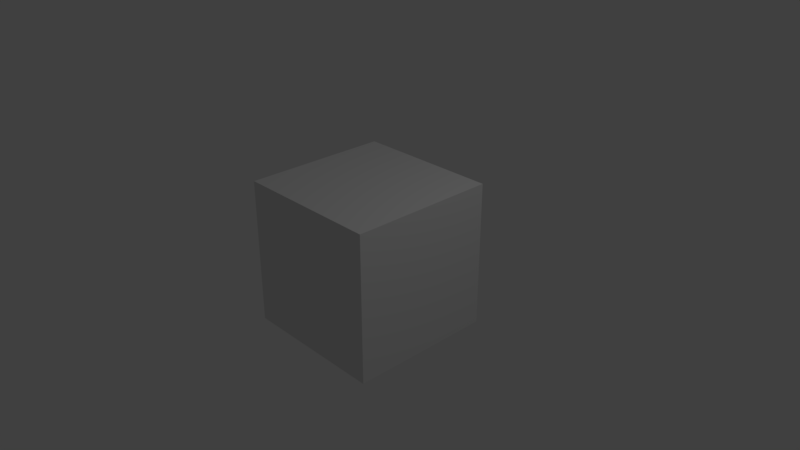# Source: blender-video-editing-setup.blend  (saved by Blender 2.79.0; exported with 4.5.12 LTS)
import bpy
from mathutils import Matrix  # noqa: F401  (used for matrix-valued properties, if any)

bpy.ops.wm.read_factory_settings(use_empty=True)
scene = bpy.context.scene
scene.name = 'Scene'

# ---- collections
col_collection_1 = bpy.data.collections.new('Collection 1'); scene.collection.children.link(col_collection_1)

# ---- materials (node trees are filled in below, after node groups)
mat_material = bpy.data.materials.new('Material')
mat_material.alpha_threshold = 0.0
mat_material.use_transparent_shadow = False
mat_material.roughness = 0.5
mat_material.line_color = (0.0, 0.0, 0.0, 1.0)

# ---- material node trees

# ---- world
world_world = bpy.data.worlds.new('World'); scene.world = world_world
world_world.color = (0.05088, 0.05088, 0.05088)
world_world.use_sun_shadow = False
world_world.sun_shadow_jitter_overblur = 0.0
world_world.cycles.sampling_method = 'MANUAL'

# ---- cameras
cam_camera = bpy.data.cameras.new('Camera')
cam_camera.clip_end = 100.0
cam_camera.lens = 35.0
cam_camera.sensor_width = 32.0
cam_camera.sensor_height = 18.0
cam_camera.ortho_scale = 7.314
cam_camera.dof.focus_distance = 0.0
cam_camera.dof.aperture_fstop = 128.0

# ---- lights
light_lamp = bpy.data.lights.new('Lamp', 'POINT')
light_lamp.transmission_factor = 0.0
light_lamp.cutoff_distance = 30.0
light_lamp.energy = 100.0
light_lamp.shadow_buffer_clip_start = 1.001
light_lamp.shadow_soft_size = 0.1
light_lamp.shadow_maximum_resolution = 0.006
light_lamp.use_absolute_resolution = True

# ---- meshes
me_cube = bpy.data.meshes.new('Cube')
me_cube.from_pydata([(1.0, 1.0, -1.0), (1.0, -1.0, -1.0), (-1.0, -1.0, -1.0), (-1.0, 1.0, -1.0), (1.0, 1.0, 1.0), (1.0, -1.0, 1.0), (-1.0, -1.0, 1.0), (-1.0, 1.0, 1.0)], [], [(0, 1, 2, 3), (4, 7, 6, 5), (0, 4, 5, 1), (1, 5, 6, 2), (2, 6, 7, 3), (4, 0, 3, 7)])
me_cube.materials.append(mat_material)
me_cube.use_remesh_preserve_volume = False
me_cube.use_remesh_preserve_attributes = False
me_cube.use_mirror_vertex_groups = False
me_cube.update()

# ---- objects
ob_cube = bpy.data.objects.new('Cube', me_cube)
ob_lamp = bpy.data.objects.new('Lamp', light_lamp)
ob_camera = bpy.data.objects.new('Camera', cam_camera)

# ---- transforms, parenting, visibility, modifiers, constraints
ob_cube.location = (0.0, 0.0, 0.0)
ob_cube.lock_rotations_4d = False
ob_cube.empty_display_type = 'ARROWS'
ob_cube.lineart.crease_threshold = 0.0
ob_lamp.location = (4.076, 1.005, 5.904)
ob_lamp.rotation_euler = (0.6503, 0.05522, 1.866)
ob_lamp.lock_rotations_4d = False
ob_lamp.empty_display_type = 'ARROWS'
ob_lamp.color = (0.0, 0.0, 0.0, 0.0)
ob_lamp.lineart.crease_threshold = 0.0
ob_camera.location = (7.481, -6.508, 5.344)
ob_camera.rotation_euler = (1.109, 0.0, 0.8149)
ob_camera.lock_rotations_4d = False
ob_camera.empty_display_type = 'ARROWS'
ob_camera.color = (0.0, 0.0, 0.0, 0.0)
ob_camera.display_type = 'WIRE'
ob_camera.lineart.crease_threshold = 0.0

# ---- collection membership
col_collection_1.objects.link(ob_cube)
col_collection_1.objects.link(ob_lamp)
col_collection_1.objects.link(ob_camera)

# ---- scene / render settings (as saved in the file)
scene.camera = ob_camera
scene.frame_start = 1; scene.frame_end = 14315; scene.frame_set(1365)
scene.render.engine = 'BLENDER_EEVEE_NEXT'
scene.render.dither_intensity = 0.0
scene.cycles.use_denoising = False
scene.cycles.samples = 128
scene.cycles.sampling_pattern = 'TABULATED_SOBOL'
scene.cycles.use_adaptive_sampling = False
scene.cycles.use_light_tree = False
scene.cycles.blur_glossy = 0.0
scene.cycles.sample_clamp_indirect = 0.0
scene.view_settings.view_transform = 'Standard'
bpy.context.view_layer.update()
